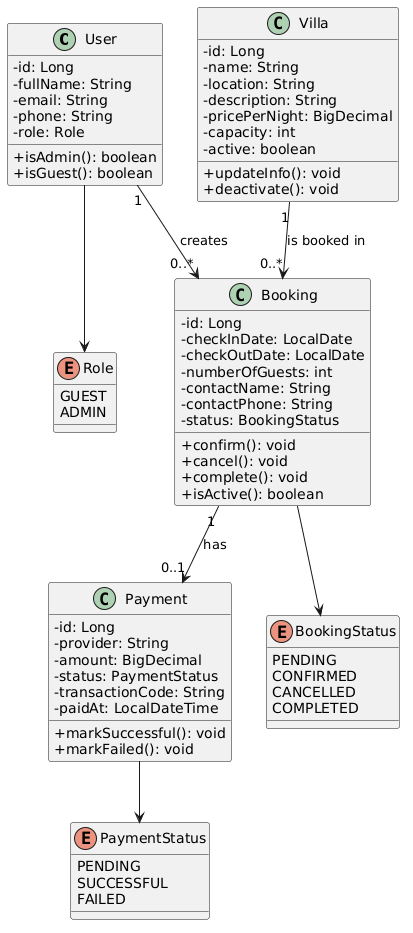

The diagram above was rendered by PlantUML. Its source (embedded in the PNG):
@startuml
skinparam classAttributeIconSize 0
skinparam shadowing false

class User {
  - id: Long
  - fullName: String
  - email: String
  - phone: String
  - role: Role
  + isAdmin(): boolean
  + isGuest(): boolean
}

class Villa {
  - id: Long
  - name: String
  - location: String
  - description: String
  - pricePerNight: BigDecimal
  - capacity: int
  - active: boolean
  + updateInfo(): void
  + deactivate(): void
}

class Booking {
  - id: Long
  - checkInDate: LocalDate
  - checkOutDate: LocalDate
  - numberOfGuests: int
  - contactName: String
  - contactPhone: String
  - status: BookingStatus
  + confirm(): void
  + cancel(): void
  + complete(): void
  + isActive(): boolean
}

class Payment {
  - id: Long
  - provider: String
  - amount: BigDecimal
  - status: PaymentStatus
  - transactionCode: String
  - paidAt: LocalDateTime
  + markSuccessful(): void
  + markFailed(): void
}

enum Role {
  GUEST
  ADMIN
}

enum BookingStatus {
  PENDING
  CONFIRMED
  CANCELLED
  COMPLETED
}

enum PaymentStatus {
  PENDING
  SUCCESSFUL
  FAILED
}

User "1" --> "0..*" Booking : creates
Villa "1" --> "0..*" Booking : is booked in
Booking "1" --> "0..1" Payment : has

User --> Role
Booking --> BookingStatus
Payment --> PaymentStatus

@enduml